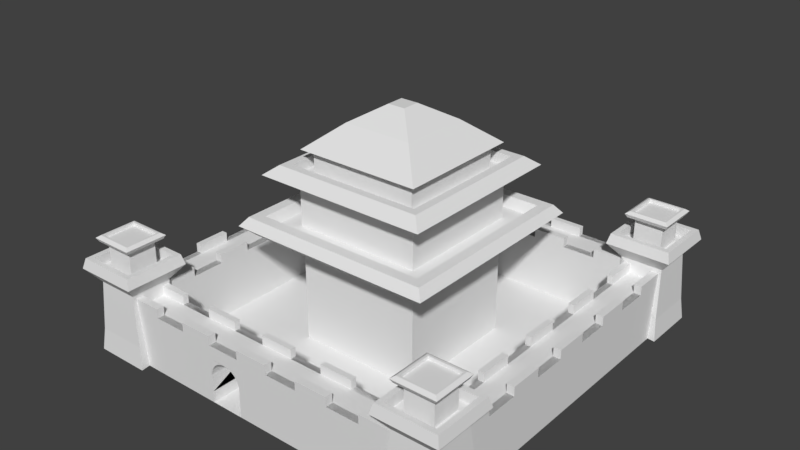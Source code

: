 # Source: Castle.blend  (saved by Blender 2.78.0; exported with 4.5.12 LTS)
import bpy
from mathutils import Matrix  # noqa: F401  (used for matrix-valued properties, if any)

bpy.ops.wm.read_factory_settings(use_empty=True)
scene = bpy.context.scene
scene.name = 'Scene'

# ---- collections
col_collection_1 = bpy.data.collections.new('Collection 1'); scene.collection.children.link(col_collection_1)

# ---- world
world_world = bpy.data.worlds.new('World'); scene.world = world_world
world_world.color = (0.05088, 0.05088, 0.05088)
world_world.use_sun_shadow = False
world_world.sun_shadow_jitter_overblur = 0.0
world_world.cycles.sampling_method = 'MANUAL'

# ---- meshes
me_cube_012 = bpy.data.meshes.new('Cube.012')
me_cube_012.from_pydata([(-1.0, -1.0, -0.7702), (-1.0, -1.0, 1.0), (-1.0, 1.0, -0.7702), (-1.0, 1.0, 1.0), (1.0, -1.0, -0.7702), (1.0, -1.0, 1.0), (1.0, 1.0, -0.7702), (1.0, 1.0, 1.0), (-1.468, -1.468, 1.0), (-1.468, 1.468, 1.0), (1.468, -1.468, 1.0), (1.468, 1.468, 1.0), (-1.65, -1.65, 1.161), (-1.65, 1.65, 1.161), (1.65, -1.65, 1.161), (1.65, 1.65, 1.161), (-1.543, -1.543, 1.299), (-1.543, 1.543, 1.299), (1.543, -1.543, 1.299), (1.543, 1.543, 1.299), (-1.376, -1.376, 1.299), (-1.376, 1.376, 1.299), (1.376, -1.376, 1.299), (1.376, 1.376, 1.299), (-1.32, -1.32, 1.127), (-1.32, 1.32, 1.127), (1.32, -1.32, 1.127), (1.32, 1.32, 1.127), (-1.02, -1.02, 1.127), (-1.02, 1.02, 1.127), (1.02, -1.02, 1.127), (1.02, 1.02, 1.127), (-1.02, -1.02, 1.849), (-1.02, 1.02, 1.849), (1.02, -1.02, 1.849), (1.02, 1.02, 1.849), (-1.25, -1.25, 1.849), (-1.25, 1.25, 1.849), (1.25, -1.25, 1.849), (1.25, 1.25, 1.849), (-1.39, -1.39, 1.94), (-1.39, 1.39, 1.94), (1.39, -1.39, 1.94), (1.39, 1.39, 1.94), (-1.211, -1.211, 2.083), (-1.211, 1.211, 2.083), (1.211, -1.211, 2.083), (1.211, 1.211, 2.083), (-1.085, -1.085, 2.083), (-1.085, 1.085, 2.083), (1.085, -1.085, 2.083), (1.085, 1.085, 2.083), (-1.085, -1.085, 1.917), (-1.085, 1.085, 1.917), (1.085, -1.085, 1.917), (1.085, 1.085, 1.917), (-0.8738, -0.8738, 1.917), (-0.8738, 0.8738, 1.917), (0.8738, -0.8738, 1.917), (0.8738, 0.8738, 1.917), (-0.8738, -0.8738, 2.304), (-0.8738, 0.8738, 2.304), (0.8738, -0.8738, 2.304), (0.8738, 0.8738, 2.304), (-1.002, -1.002, 2.304), (-1.002, 1.002, 2.304), (1.002, -1.002, 2.304), (1.002, 1.002, 2.304), (-0.5538, -0.5538, 2.676), (-0.5538, 0.5538, 2.676), (0.5538, -0.5538, 2.676), (0.5538, 0.5538, 2.676), (-0.1397, -0.1397, 2.933), (-0.1397, 0.1397, 2.933), (0.1397, -0.1397, 2.933), (0.1397, 0.1397, 2.933)], [], [(0, 1, 3, 2), (2, 3, 7, 6), (6, 7, 5, 4), (4, 5, 1, 0), (2, 6, 4, 0), (5, 7, 11, 10), (10, 11, 15, 14), (3, 1, 8, 9), (1, 5, 10, 8), (7, 3, 9, 11), (12, 14, 18, 16), (9, 8, 12, 13), (8, 10, 14, 12), (11, 9, 13, 15), (18, 19, 23, 22), (15, 13, 17, 19), (14, 15, 19, 18), (13, 12, 16, 17), (21, 20, 24, 25), (17, 16, 20, 21), (16, 18, 22, 20), (19, 17, 21, 23), (24, 26, 30, 28), (20, 22, 26, 24), (23, 21, 25, 27), (22, 23, 27, 26), (30, 31, 35, 34), (27, 25, 29, 31), (26, 27, 31, 30), (25, 24, 28, 29), (32, 34, 38, 36), (29, 28, 32, 33), (28, 30, 34, 32), (31, 29, 33, 35), (39, 37, 41, 43), (35, 33, 37, 39), (34, 35, 39, 38), (33, 32, 36, 37), (42, 43, 47, 46), (38, 39, 43, 42), (37, 36, 40, 41), (36, 38, 42, 40), (44, 46, 50, 48), (41, 40, 44, 45), (40, 42, 46, 44), (43, 41, 45, 47), (50, 51, 55, 54), (47, 45, 49, 51), (46, 47, 51, 50), (45, 44, 48, 49), (54, 55, 59, 58), (49, 48, 52, 53), (48, 50, 54, 52), (51, 49, 53, 55), (56, 58, 62, 60), (53, 52, 56, 57), (52, 54, 58, 56), (55, 53, 57, 59), (62, 63, 67, 66), (59, 57, 61, 63), (58, 59, 63, 62), (57, 56, 60, 61), (65, 64, 68, 69), (61, 60, 64, 65), (60, 62, 66, 64), (63, 61, 65, 67), (68, 70, 74, 72), (64, 66, 70, 68), (67, 65, 69, 71), (66, 67, 71, 70), (75, 73, 72, 74), (71, 69, 73, 75), (70, 71, 75, 74), (69, 68, 72, 73)])
me_cube_012.use_remesh_preserve_volume = False
me_cube_012.use_remesh_preserve_attributes = False
me_cube_012.use_mirror_vertex_groups = False
me_cube_012.update()
me_cylinder_003 = bpy.data.meshes.new('Cylinder.003')
me_cylinder_003.from_pydata([(-2.418, 0.3576, -13.07), (-2.418, 0.3576, -12.02), (-2.425, 0.2598, -13.07), (-2.425, 0.2598, -12.02), (-2.454, 0.1658, -13.07), (-2.454, 0.1658, -12.02), (-2.5, 0.07911, -13.07), (-2.5, 0.07911, -12.02), (-2.562, 0.003162, -13.07), (-2.562, 0.003162, -12.02), (-2.638, -0.05917, -13.07), (-2.638, -0.05917, -12.02), (-2.725, -0.1055, -13.07), (-2.725, -0.1055, -12.02), (-2.819, -0.134, -13.07), (-2.819, -0.134, -12.02), (-2.917, -0.1436, -13.07), (-2.917, -0.1498, -12.02), (-3.014, -0.134, -13.07), (-3.014, -0.134, -12.02), (-3.108, -0.1055, -13.07), (-3.108, -0.1055, -12.02), (-3.195, -0.05917, -13.07), (-3.195, -0.05917, -12.02), (-3.271, 0.003163, -13.07), (-3.271, 0.003163, -12.02), (-3.333, 0.07912, -13.07), (-3.333, 0.07912, -12.02), (-3.38, 0.1658, -13.07), (-3.38, 0.1658, -12.02), (-3.408, 0.2598, -13.07), (-3.408, 0.2598, -12.02), (-3.431, 0.3576, -13.07), (-3.423, 0.3576, -12.02), (-6.423, 0.8515, -13.07), (-5.423, -0.1485, -13.07), (-6.423, -0.1485, -13.07), (-4.423, 0.8515, -13.07), (-5.423, 0.8515, -13.07), (-4.423, -0.1485, -13.07), (-2.423, -0.1485, -13.07), (-3.423, -0.1485, -13.07), (-3.423, 0.8515, -13.07), (-2.423, 0.8515, -13.07), (-0.4229, -0.1485, -13.07), (-1.423, -0.1485, -13.07), (-1.423, 0.8515, -13.07), (0.5771, -0.1485, -13.07), (-0.4229, 0.8515, -13.07), (1.577, -0.1485, -13.07), (0.5771, 0.8515, -13.07), (2.577, -0.1485, -13.07), (2.577, 0.8515, -13.07), (1.577, 0.8515, -13.07), (-6.423, 1.193, -13.07), (-5.423, 1.193, -13.07), (-4.423, 1.193, -13.07), (-2.423, 1.193, -13.07), (-3.423, 1.193, -13.07), (-0.4229, 1.193, -13.07), (-1.423, 1.193, -13.07), (1.577, 1.193, -13.07), (0.5771, 1.193, -13.07), (2.577, 1.193, -13.07), (-6.423, -0.5488, -13.07), (-4.423, -0.5488, -13.07), (-5.423, -0.5488, -13.07), (-3.423, -0.5488, -13.07), (-2.423, -0.5488, -13.07), (-1.423, -0.5488, -13.07), (-0.4229, -0.5488, -13.07), (1.577, -0.5488, -13.07), (0.5771, -0.5488, -13.07), (2.577, -0.5488, -13.07), (-6.423, -0.8204, -13.07), (-4.423, -0.8204, -13.07), (-5.423, -0.8204, -13.07), (-3.423, -0.8204, -13.07), (-2.423, -0.8204, -13.07), (-1.423, -0.8204, -13.07), (-0.4229, -0.8204, -13.07), (1.577, -0.8204, -13.07), (0.5771, -0.8204, -13.07), (2.577, -0.8204, -13.07), (-6.423, 0.8515, -12.02), (-5.423, -0.1485, -12.02), (-6.38, -0.1485, -11.98), (-5.423, 0.8515, -12.02), (-4.423, 0.8515, -12.02), (-2.423, -0.1485, -12.02), (-3.423, -0.1485, -12.02), (-3.423, 0.8515, -12.02), (-0.4229, -0.1485, -12.02), (-1.423, -0.1485, -12.02), (-1.423, 0.8515, -12.02), (1.577, 0.8515, -12.02), (2.6, 0.8515, -11.99), (2.6, -0.1485, -11.99), (-6.423, 1.193, -12.02), (-3.423, -0.8204, -12.02), (-4.423, -0.8204, -12.02), (-1.423, 1.193, -12.02), (-0.4229, 1.193, -12.02), (0.5771, 1.193, -12.02), (1.577, 1.193, -12.02), (-3.423, 1.193, -12.02), (-5.423, 1.193, -12.02), (0.5771, 0.8515, -12.02), (2.6, 1.217, -11.99), (-4.423, -0.5488, -12.02), (-5.423, -0.5488, -12.02), (1.577, -0.5488, -12.02), (0.5771, -0.5488, -12.02), (-1.423, -0.5488, -12.02), (-6.38, -0.5488, -11.98), (1.577, -0.1485, -12.02), (2.6, -0.5488, -11.99), (-3.423, -0.5488, -12.02), (-4.423, -0.1485, -12.02), (-5.423, -0.8204, -12.02), (-6.38, -0.8204, -11.98), (-2.423, 0.8515, -12.02), (-0.4229, 0.8515, -12.02), (0.5771, -0.1485, -12.02), (-4.423, 1.193, -12.02), (-2.423, 1.193, -12.02), (-2.423, -0.5488, -12.02), (-0.4229, -0.5488, -12.02), (-1.423, -0.8204, -12.02), (-2.423, -0.8204, -12.02), (0.5771, -0.8204, -12.02), (-0.4229, -0.8204, -12.02), (2.6, -0.8204, -11.99), (1.577, -0.8204, -12.02), (-3.423, -0.8204, -12.19), (-4.423, -0.8204, -12.19), (-4.423, -0.5488, -12.19), (-5.423, -0.5488, -12.19), (1.577, -0.5488, -12.19), (0.5771, -0.5488, -12.19), (-1.423, -0.5488, -12.19), (-6.423, -0.5488, -12.19), (2.577, -0.5488, -12.19), (-3.423, -0.5488, -12.19), (-5.423, -0.8204, -12.19), (-6.423, -0.8204, -12.19), (-2.423, -0.5488, -12.19), (-0.4229, -0.5488, -12.19), (-1.423, -0.8204, -12.19), (-2.423, -0.8204, -12.19), (0.5771, -0.8204, -12.19), (-0.4229, -0.8204, -12.19), (2.577, -0.8204, -12.19), (1.577, -0.8204, -12.19), (-6.423, -0.5488, -12.85), (-4.423, -0.5488, -12.85), (-5.423, -0.5488, -12.85), (-3.423, -0.5488, -12.85), (-2.423, -0.5488, -12.85), (-1.423, -0.5488, -12.85), (-0.4229, -0.5488, -12.85), (1.577, -0.5488, -12.85), (0.5771, -0.5488, -12.85), (2.577, -0.5488, -12.85), (-6.423, -0.8204, -12.85), (-4.423, -0.8204, -12.85), (-5.423, -0.8204, -12.85), (-3.423, -0.8204, -12.85), (-2.423, -0.8204, -12.85), (-1.423, -0.8204, -12.85), (-0.4229, -0.8204, -12.85), (1.577, -0.8204, -12.85), (0.5771, -0.8204, -12.85), (2.577, -0.8204, -12.85), (3.673, 0.8515, -11.96), (3.673, -0.1485, -10.96), (3.673, -0.1485, -11.96), (3.673, 0.8515, -9.96), (3.673, 0.8515, -10.96), (3.673, -0.1485, -9.96), (3.673, -0.1485, -7.96), (3.673, -0.1485, -8.96), (3.673, 0.8515, -8.96), (3.673, 0.8515, -7.96), (3.673, -0.1485, -5.96), (3.673, -0.1485, -6.96), (3.673, 0.8515, -6.96), (3.673, -0.1485, -4.96), (3.673, 0.8515, -5.96), (3.673, -0.1485, -3.96), (3.673, 0.8515, -4.96), (3.673, -0.1485, -2.96), (3.673, 0.8515, -2.96), (3.673, 0.8515, -3.96), (3.673, 1.193, -11.96), (3.673, 1.193, -10.96), (3.673, 1.193, -9.96), (3.673, 1.193, -7.96), (3.673, 1.193, -8.96), (3.673, 1.193, -5.96), (3.673, 1.193, -6.96), (3.673, 1.193, -3.96), (3.673, 1.193, -4.96), (3.673, 1.193, -2.96), (3.673, -0.5488, -11.96), (3.673, -0.5488, -9.96), (3.673, -0.5488, -10.96), (3.673, -0.5488, -8.96), (3.673, -0.5488, -7.96), (3.673, -0.5488, -6.96), (3.673, -0.5488, -5.96), (3.673, -0.5488, -3.96), (3.673, -0.5488, -4.96), (3.673, -0.5488, -2.96), (3.673, -0.8204, -11.96), (3.673, -0.8204, -9.96), (3.673, -0.8204, -10.96), (3.673, -0.8204, -8.96), (3.673, -0.8204, -7.96), (3.673, -0.8204, -6.96), (3.673, -0.8204, -5.96), (3.673, -0.8204, -3.96), (3.673, -0.8204, -4.96), (3.673, -0.8204, -2.96), (2.622, -0.1485, -10.96), (2.622, 0.8515, -10.96), (2.622, 0.8515, -9.96), (2.622, -0.1485, -7.96), (2.622, -0.1485, -8.96), (2.622, 0.8515, -8.96), (2.622, -0.1485, -5.96), (2.622, -0.1485, -6.96), (2.622, 0.8515, -6.96), (2.622, 0.8515, -3.96), (2.6, 0.8515, -2.951), (2.6, -0.1485, -2.951), (2.622, -0.8204, -8.96), (2.622, -0.8204, -9.96), (2.622, 1.193, -6.96), (2.622, 1.193, -5.96), (2.622, 1.193, -4.96), (2.622, 1.193, -3.96), (2.622, 1.193, -8.96), (2.622, 1.193, -10.96), (2.622, 0.8515, -4.96), (2.6, 1.193, -2.951), (2.622, -0.5488, -9.96), (2.622, -0.5488, -10.96), (2.622, -0.5488, -3.96), (2.622, -0.5488, -4.96), (2.622, -0.5488, -6.96), (2.622, -0.1485, -3.96), (2.6, -0.5488, -2.951), (2.622, -0.5488, -8.96), (2.622, -0.1485, -9.96), (2.622, -0.8204, -10.96), (2.622, 0.8515, -7.96), (2.622, 0.8515, -5.96), (2.622, -0.1485, -4.96), (2.622, 1.193, -9.96), (2.622, 1.193, -7.96), (2.622, -0.5488, -7.96), (2.622, -0.5488, -5.96), (2.622, -0.8204, -6.96), (2.622, -0.8204, -7.96), (2.622, -0.8204, -4.96), (2.622, -0.8204, -5.96), (2.6, -0.8204, -2.951), (2.622, -0.8204, -3.96), (2.794, -0.8204, -8.96), (2.794, -0.8204, -9.96), (2.794, -0.5488, -9.96), (2.794, -0.5488, -10.96), (2.794, -0.5488, -3.96), (2.794, -0.5488, -4.96), (2.794, -0.5488, -6.96), (2.794, -0.5488, -11.96), (2.794, -0.5488, -2.96), (2.794, -0.5488, -8.96), (2.794, -0.8204, -10.96), (2.794, -0.8204, -11.96), (2.794, -0.5488, -7.96), (2.794, -0.5488, -5.96), (2.794, -0.8204, -6.96), (2.794, -0.8204, -7.96), (2.794, -0.8204, -4.96), (2.794, -0.8204, -5.96), (2.794, -0.8204, -2.96), (2.794, -0.8204, -3.96), (3.451, -0.5488, -11.96), (3.451, -0.5488, -9.96), (3.451, -0.5488, -10.96), (3.451, -0.5488, -8.96), (3.451, -0.5488, -7.96), (3.451, -0.5488, -6.96), (3.451, -0.5488, -5.96), (3.451, -0.5488, -3.96), (3.451, -0.5488, -4.96), (3.451, -0.5488, -2.96), (3.451, -0.8204, -11.96), (3.451, -0.8204, -9.96), (3.451, -0.8204, -10.96), (3.451, -0.8204, -8.96), (3.451, -0.8204, -7.96), (3.451, -0.8204, -6.96), (3.451, -0.8204, -5.96), (3.451, -0.8204, -3.96), (3.451, -0.8204, -4.96), (3.451, -0.8204, -2.96), (-6.423, 0.8515, -2.942), (-5.423, -0.1485, -2.942), (-6.401, -0.1485, -2.961), (-4.423, 0.8515, -2.942), (-5.423, 0.8515, -2.942), (-4.423, -0.1485, -2.942), (-2.423, -0.1485, -2.942), (-3.423, -0.1485, -2.942), (-3.423, 0.8515, -2.942), (-2.423, 0.8515, -2.942), (-0.4229, -0.1485, -2.942), (-1.423, -0.1485, -2.942), (-1.423, 0.8515, -2.942), (0.5771, -0.1485, -2.942), (-0.4229, 0.8515, -2.942), (1.577, -0.1485, -2.942), (0.5771, 0.8515, -2.942), (1.577, 0.8515, -2.942), (-6.401, 1.193, -2.961), (-5.423, 1.193, -2.942), (-4.423, 1.193, -2.942), (-2.423, 1.193, -2.942), (-3.423, 1.193, -2.942), (-0.4229, 1.193, -2.942), (-1.423, 1.193, -2.942), (1.577, 1.193, -2.942), (0.5771, 1.193, -2.942), (-6.401, -0.5488, -2.961), (-4.423, -0.5488, -2.942), (-5.423, -0.5488, -2.942), (-3.423, -0.5488, -2.942), (-2.423, -0.5488, -2.942), (-1.423, -0.5488, -2.942), (-0.4229, -0.5488, -2.942), (1.577, -0.5488, -2.942), (0.5771, -0.5488, -2.942), (-6.401, -0.8204, -2.961), (-4.423, -0.8204, -2.942), (-5.423, -0.8204, -2.942), (-3.423, -0.8204, -2.942), (-2.423, -0.8204, -2.942), (-1.423, -0.8204, -2.942), (-0.4229, -0.8204, -2.942), (1.577, -0.8204, -2.942), (0.5771, -0.8204, -2.942), (-6.423, 0.8515, -1.891), (-5.423, -0.1485, -1.891), (-6.423, -0.1485, -1.891), (-5.423, 0.8515, -1.891), (-4.423, 0.8515, -1.891), (-2.423, -0.1485, -1.891), (-3.423, -0.1485, -1.891), (-3.423, 0.8515, -1.891), (-0.4229, -0.1485, -1.891), (-1.423, -0.1485, -1.891), (-1.423, 0.8515, -1.891), (1.577, 0.8515, -1.891), (2.577, 0.8515, -1.891), (2.577, -0.1485, -1.891), (-6.423, 1.193, -1.891), (-3.423, -0.8204, -1.891), (-4.423, -0.8204, -1.891), (-1.423, 1.193, -1.891), (-0.4229, 1.193, -1.891), (0.5771, 1.193, -1.891), (1.577, 1.193, -1.891), (-3.423, 1.193, -1.891), (-5.423, 1.193, -1.891), (0.5771, 0.8515, -1.891), (2.577, 1.193, -1.891), (-4.423, -0.5488, -1.891), (-5.423, -0.5488, -1.891), (1.577, -0.5488, -1.891), (0.5771, -0.5488, -1.891), (-1.423, -0.5488, -1.891), (-6.423, -0.5488, -1.891), (1.577, -0.1485, -1.891), (2.577, -0.5488, -1.891), (-3.423, -0.5488, -1.891), (-4.423, -0.1485, -1.891), (-5.423, -0.8204, -1.891), (-6.423, -0.8204, -1.891), (-2.423, 0.8515, -1.891), (-0.4229, 0.8515, -1.891), (0.5771, -0.1485, -1.891), (-4.423, 1.193, -1.891), (-2.423, 1.193, -1.891), (-2.423, -0.5488, -1.891), (-0.4229, -0.5488, -1.891), (-1.423, -0.8204, -1.891), (-2.423, -0.8204, -1.891), (0.5771, -0.8204, -1.891), (-0.4229, -0.8204, -1.891), (2.577, -0.8204, -1.891), (1.577, -0.8204, -1.891), (-3.423, -0.8204, -2.063), (-4.423, -0.8204, -2.063), (-4.423, -0.5488, -2.063), (-5.423, -0.5488, -2.063), (1.577, -0.5488, -2.063), (0.5771, -0.5488, -2.063), (-1.423, -0.5488, -2.063), (-6.423, -0.5488, -2.063), (2.577, -0.5488, -2.063), (-3.423, -0.5488, -2.063), (-5.423, -0.8204, -2.063), (-6.423, -0.8204, -2.063), (-2.423, -0.5488, -2.063), (-0.4229, -0.5488, -2.063), (-1.423, -0.8204, -2.063), (-2.423, -0.8204, -2.063), (0.5771, -0.8204, -2.063), (-0.4229, -0.8204, -2.063), (2.577, -0.8204, -2.063), (1.577, -0.8204, -2.063), (-6.423, -0.5488, -2.72), (-4.423, -0.5488, -2.72), (-5.423, -0.5488, -2.72), (-3.423, -0.5488, -2.72), (-2.423, -0.5488, -2.72), (-1.423, -0.5488, -2.72), (-0.4229, -0.5488, -2.72), (1.577, -0.5488, -2.72), (0.5771, -0.5488, -2.72), (2.577, -0.5488, -2.72), (-6.423, -0.8204, -2.72), (-4.423, -0.8204, -2.72), (-5.423, -0.8204, -2.72), (-3.423, -0.8204, -2.72), (-2.423, -0.8204, -2.72), (-1.423, -0.8204, -2.72), (-0.4229, -0.8204, -2.72), (1.577, -0.8204, -2.72), (0.5771, -0.8204, -2.72), (2.577, -0.8204, -2.72), (-6.38, 0.8515, -11.98), (-6.38, -0.1485, -10.98), (-6.38, 0.8515, -9.979), (-6.38, 0.8515, -10.98), (-6.38, -0.1485, -9.979), (-6.38, -0.1485, -7.979), (-6.38, -0.1485, -8.979), (-6.38, 0.8515, -8.979), (-6.38, 0.8515, -7.979), (-6.38, -0.1485, -5.979), (-6.38, -0.1485, -6.979), (-6.38, 0.8515, -6.979), (-6.38, -0.1485, -4.979), (-6.38, 0.8515, -5.979), (-6.38, -0.1485, -3.979), (-6.38, 0.8515, -4.979), (-6.38, 0.8515, -2.979), (-6.38, 0.8515, -3.979), (-6.38, 1.193, -10.98), (-6.38, 1.193, -9.979), (-6.38, 1.193, -7.979), (-6.38, 1.193, -8.979), (-6.38, 1.193, -5.979), (-6.38, 1.193, -6.979), (-6.38, 1.193, -3.979), (-6.38, 1.193, -4.979), (-6.38, -0.5488, -9.979), (-6.38, -0.5488, -10.98), (-6.38, -0.5488, -8.979), (-6.38, -0.5488, -7.979), (-6.38, -0.5488, -6.979), (-6.38, -0.5488, -5.979), (-6.38, -0.5488, -3.979), (-6.38, -0.5488, -4.979), (-6.38, -0.8204, -9.979), (-6.38, -0.8204, -10.98), (-6.38, -0.8204, -8.979), (-6.38, -0.8204, -7.979), (-6.38, -0.8204, -6.979), (-6.38, -0.8204, -5.979), (-6.38, -0.8204, -3.979), (-6.38, -0.8204, -4.979), (-7.431, 0.8515, -11.98), (-7.431, -0.1485, -10.98), (-7.431, -0.1485, -11.98), (-7.431, 0.8515, -10.98), (-7.431, 0.8515, -9.979), (-7.431, -0.1485, -7.979), (-7.431, -0.1485, -8.979), (-7.431, 0.8515, -8.979), (-7.431, -0.1485, -5.979), (-7.431, -0.1485, -6.979), (-7.431, 0.8515, -6.979), (-7.431, 0.8515, -3.979), (-7.431, 0.8515, -2.979), (-7.431, -0.1485, -2.979), (-7.431, 1.193, -11.98), (-7.431, -0.8204, -8.979), (-7.431, -0.8204, -9.979), (-7.431, 1.193, -6.979), (-7.431, 1.193, -5.979), (-7.431, 1.193, -4.979), (-7.431, 1.193, -3.979), (-7.431, 1.193, -8.979), (-7.431, 1.193, -10.98), (-7.431, 0.8515, -4.979), (-7.431, 1.193, -2.979), (-7.431, -0.5488, -9.979), (-7.431, -0.5488, -10.98), (-7.431, -0.5488, -3.979), (-7.431, -0.5488, -4.979), (-7.431, -0.5488, -6.979), (-7.431, -0.5488, -11.98), (-7.431, -0.1485, -3.979), (-7.431, -0.5488, -2.979), (-7.431, -0.5488, -8.979), (-7.431, -0.1485, -9.979), (-7.431, -0.8204, -10.98), (-7.431, -0.8204, -11.98), (-7.431, 0.8515, -7.979), (-7.431, 0.8515, -5.979), (-7.431, -0.1485, -4.979), (-7.431, 1.193, -9.979), (-7.431, 1.193, -7.979), (-7.431, -0.5488, -7.979), (-7.431, -0.5488, -5.979), (-7.431, -0.8204, -6.979), (-7.431, -0.8204, -7.979), (-7.431, -0.8204, -4.979), (-7.431, -0.8204, -5.979), (-7.431, -0.8204, -2.979), (-7.431, -0.8204, -3.979), (-7.259, -0.8204, -8.979), (-7.259, -0.8204, -9.979), (-7.259, -0.5488, -9.979), (-7.259, -0.5488, -10.98), (-7.259, -0.5488, -3.979), (-7.259, -0.5488, -4.979), (-7.259, -0.5488, -6.979), (-7.259, -0.5488, -11.98), (-7.259, -0.5488, -2.979), (-7.259, -0.5488, -8.979), (-7.259, -0.8204, -10.98), (-7.259, -0.8204, -11.98), (-7.259, -0.5488, -7.979), (-7.259, -0.5488, -5.979), (-7.259, -0.8204, -6.979), (-7.259, -0.8204, -7.979), (-7.259, -0.8204, -4.979), (-7.259, -0.8204, -5.979), (-7.259, -0.8204, -2.979), (-7.259, -0.8204, -3.979), (-6.602, -0.5488, -11.98), (-6.602, -0.5488, -9.979), (-6.602, -0.5488, -10.98), (-6.602, -0.5488, -8.979), (-6.602, -0.5488, -7.979), (-6.602, -0.5488, -6.979), (-6.602, -0.5488, -5.979), (-6.602, -0.5488, -3.979), (-6.602, -0.5488, -4.979), (-6.602, -0.5488, -2.979), (-6.602, -0.8204, -11.98), (-6.602, -0.8204, -9.979), (-6.602, -0.8204, -10.98), (-6.602, -0.8204, -8.979), (-6.602, -0.8204, -7.979), (-6.602, -0.8204, -6.979), (-6.602, -0.8204, -5.979), (-6.602, -0.8204, -3.979), (-6.602, -0.8204, -4.979), (-6.602, -0.8204, -2.979)], [], [(0, 1, 3, 2), (2, 3, 5, 4), (4, 5, 7, 6), (6, 7, 9, 8), (8, 9, 11, 10), (10, 11, 13, 12), (12, 13, 15, 14), (14, 15, 17, 16), (16, 17, 19, 18), (18, 19, 21, 20), (20, 21, 23, 22), (22, 23, 25, 24), (24, 25, 27, 26), (26, 27, 29, 28), (28, 29, 31, 30), (30, 31, 33, 32), (38, 34, 36, 35), (37, 38, 35, 39), (42, 37, 39, 41), (69, 68, 158, 159), (46, 43, 40, 45), (48, 46, 45, 44), (50, 48, 44, 47), (53, 50, 47, 49), (52, 53, 49, 51), (64, 74, 164, 154), (46, 60, 57, 43), (48, 59, 60, 46), (38, 55, 54, 34), (50, 62, 59, 48), (37, 56, 55, 38), (53, 61, 62, 50), (42, 58, 56, 37), (52, 63, 61, 53), (45, 69, 70, 44), (36, 64, 66, 35), (44, 70, 72, 47), (35, 66, 65, 39), (47, 72, 71, 49), (39, 65, 67, 41), (49, 71, 73, 51), (41, 67, 68, 40), (40, 68, 69, 45), (67, 68, 158, 157), (75, 77, 167, 165), (77, 67, 157, 167), (87, 85, 86, 84), (88, 118, 85, 87), (91, 90, 118, 88), (119, 120, 145, 144), (94, 93, 89, 121), (122, 92, 93, 94), (107, 123, 92, 122), (95, 115, 123, 107), (96, 97, 115, 95), (111, 112, 139, 138), (94, 121, 125, 101), (122, 94, 101, 102), (87, 84, 98, 106), (107, 122, 102, 103), (88, 87, 106, 124), (95, 107, 103, 104), (91, 88, 124, 105), (96, 95, 104, 108), (54, 98, 84, 86, 114, 64, 36, 34), (93, 92, 127, 113), (86, 85, 110, 114), (92, 123, 112, 127), (85, 118, 109, 110), (123, 115, 111, 112), (118, 90, 117, 109), (115, 97, 116, 111), (90, 89, 126, 117), (89, 93, 113, 126), (112, 130, 150, 139), (127, 112, 139, 147), (128, 129, 149, 148), (61, 63, 108, 104), (113, 128, 148, 140), (43, 57, 125, 121), (132, 133, 153, 152), (129, 126, 146, 149), (41, 40, 89, 90), (111, 116, 142, 138), (42, 41, 90, 91), (130, 131, 151, 150), (63, 52, 96, 108), (136, 143, 134, 135), (65, 66, 110, 109), (146, 140, 148, 149), (71, 72, 112, 111), (147, 139, 150, 151), (52, 51, 97, 96), (68, 67, 117, 126), (54, 55, 106, 98), (138, 142, 152, 153), (141, 137, 144, 145), (55, 56, 124, 106), (116, 73, 71, 111), (112, 72, 70, 127), (40, 43, 121, 89), (70, 69, 113, 127), (56, 58, 105, 124), (113, 69, 68, 126), (60, 59, 102, 101), (57, 60, 101, 125), (117, 67, 65, 109), (62, 61, 104, 103), (51, 73, 116, 97), (59, 62, 103, 102), (110, 66, 64, 114), (58, 42, 91, 105), (114, 110, 137, 141), (133, 111, 138, 153), (100, 109, 136, 135), (109, 117, 143, 136), (116, 132, 152, 142), (117, 99, 134, 143), (99, 100, 135, 134), (126, 117, 143, 146), (120, 114, 141, 145), (126, 113, 140, 146), (110, 119, 144, 137), (127, 113, 140, 147), (131, 127, 147, 151), (109, 110, 137, 136), (154, 164, 166, 156), (161, 171, 173, 163), (160, 170, 172, 162), (158, 168, 169, 159), (155, 165, 167, 157), (76, 66, 156, 166), (69, 70, 160, 159), (70, 80, 170, 160), (66, 65, 155, 156), (78, 79, 169, 168), (72, 70, 160, 162), (82, 72, 162, 172), (72, 71, 161, 162), (74, 76, 166, 164), (80, 82, 172, 170), (73, 71, 161, 163), (68, 78, 168, 158), (81, 83, 173, 171), (79, 69, 159, 169), (66, 64, 154, 156), (71, 81, 171, 161), (65, 75, 165, 155), (67, 65, 155, 157), (83, 73, 163, 173), (73, 83, 81, 71), (72, 82, 80, 70), (69, 79, 78, 68), (67, 77, 75, 65), (66, 76, 74, 64), (119, 110, 114, 120), (99, 117, 109, 100), (128, 113, 126, 129), (130, 112, 127, 131), (132, 116, 111, 133), (3, 1, 89, 17, 15, 13, 11, 9, 7, 5), (19, 17, 90, 33, 31, 29, 27, 25, 23, 21), (43, 0, 1, 121), (42, 32, 33, 91), (2, 4, 6, 8, 10, 12, 14, 16, 40), (16, 18, 20, 22, 24, 26, 28, 30, 32, 41), (180, 183, 182, 181), (178, 174, 176, 175), (177, 178, 175, 179), (182, 177, 179, 181), (209, 208, 293, 294), (186, 183, 180, 185), (188, 186, 185, 184), (190, 188, 184, 187), (193, 190, 187, 189), (192, 193, 189, 191), (204, 214, 299, 289), (186, 200, 197, 183), (188, 199, 200, 186), (178, 195, 194, 174), (190, 202, 199, 188), (177, 196, 195, 178), (193, 201, 202, 190), (182, 198, 196, 177), (192, 203, 201, 193), (185, 209, 210, 184), (176, 204, 206, 175), (184, 210, 212, 187), (175, 206, 205, 179), (187, 212, 211, 189), (179, 205, 207, 181), (189, 211, 213, 191), (181, 207, 208, 180), (180, 208, 209, 185), (207, 208, 293, 292), (215, 217, 302, 300), (217, 207, 292, 302), (225, 224, 97, 96), (226, 254, 224, 225), (229, 228, 254, 226), (255, 132, 280, 279), (232, 231, 227, 256), (257, 230, 231, 232), (244, 258, 230, 257), (233, 251, 258, 244), (234, 235, 251, 233), (248, 249, 274, 273), (232, 256, 260, 238), (257, 232, 238, 239), (225, 96, 108, 243), (244, 257, 239, 240), (226, 225, 243, 259), (233, 244, 240, 241), (229, 226, 259, 242), (234, 233, 241, 245), (194, 108, 96, 97, 116, 204, 176, 174), (231, 230, 262, 250), (97, 224, 247, 116), (230, 258, 249, 262), (224, 254, 246, 247), (258, 251, 248, 249), (254, 228, 253, 246), (251, 235, 252, 248), (228, 227, 261, 253), (227, 231, 250, 261), (249, 265, 285, 274), (262, 249, 274, 282), (263, 264, 284, 283), (201, 203, 245, 241), (250, 263, 283, 275), (267, 268, 288, 287), (264, 261, 281, 284), (181, 180, 227, 228), (248, 252, 277, 273), (265, 266, 286, 285), (203, 192, 234, 245), (271, 278, 269, 270), (205, 206, 247, 246), (281, 275, 283, 284), (211, 212, 249, 248), (282, 274, 285, 286), (192, 191, 235, 234), (208, 207, 253, 261), (194, 195, 243, 108), (273, 277, 287, 288), (276, 272, 279, 280), (195, 196, 259, 243), (252, 213, 211, 248), (249, 212, 210, 262), (210, 209, 250, 262), (196, 198, 242, 259), (250, 209, 208, 261), (200, 199, 239, 238), (197, 200, 238, 260), (253, 207, 205, 246), (202, 201, 241, 240), (191, 213, 252, 235), (199, 202, 240, 239), (247, 206, 204, 116), (116, 247, 272, 276), (268, 248, 273, 288), (237, 246, 271, 270), (246, 253, 278, 271), (252, 267, 287, 277), (253, 236, 269, 278), (236, 237, 270, 269), (261, 253, 278, 281), (132, 116, 276, 280), (261, 250, 275, 281), (247, 255, 279, 272), (262, 250, 275, 282), (266, 262, 282, 286), (246, 247, 272, 271), (289, 299, 301, 291), (296, 306, 308, 298), (295, 305, 307, 297), (293, 303, 304, 294), (290, 300, 302, 292), (216, 206, 291, 301), (209, 210, 295, 294), (210, 220, 305, 295), (206, 205, 290, 291), (218, 219, 304, 303), (212, 210, 295, 297), (222, 212, 297, 307), (212, 211, 296, 297), (214, 216, 301, 299), (220, 222, 307, 305), (213, 211, 296, 298), (208, 218, 303, 293), (221, 223, 308, 306), (219, 209, 294, 304), (206, 204, 289, 291), (211, 221, 306, 296), (205, 215, 300, 290), (207, 205, 290, 292), (223, 213, 298, 308), (213, 223, 221, 211), (212, 222, 220, 210), (209, 219, 218, 208), (207, 217, 215, 205), (206, 216, 214, 204), (255, 247, 116, 132), (236, 253, 246, 237), (263, 250, 261, 264), (265, 249, 262, 266), (267, 252, 248, 268), (182, 183, 197, 198), (260, 242, 198, 197), (229, 242, 260, 256), (256, 227, 228, 229), (315, 318, 317, 316), (313, 309, 311, 310), (312, 313, 310, 314), (317, 312, 314, 316), (341, 340, 428, 429), (321, 318, 315, 320), (323, 321, 320, 319), (325, 323, 319, 322), (326, 325, 322, 324), (234, 326, 324, 235), (336, 345, 434, 424), (321, 333, 330, 318), (323, 332, 333, 321), (313, 328, 327, 309), (325, 335, 332, 323), (312, 329, 328, 313), (326, 334, 335, 325), (317, 331, 329, 312), (234, 245, 334, 326), (320, 341, 342, 319), (311, 336, 338, 310), (319, 342, 344, 322), (310, 338, 337, 314), (322, 344, 343, 324), (314, 337, 339, 316), (324, 343, 252, 235), (316, 339, 340, 315), (315, 340, 341, 320), (339, 340, 428, 427), (346, 348, 437, 435), (348, 339, 427, 437), (357, 355, 356, 354), (358, 388, 355, 357), (361, 360, 388, 358), (389, 390, 415, 414), (364, 363, 359, 391), (392, 362, 363, 364), (377, 393, 362, 392), (365, 385, 393, 377), (366, 367, 385, 365), (381, 382, 409, 408), (364, 391, 395, 371), (392, 364, 371, 372), (357, 354, 368, 376), (377, 392, 372, 373), (358, 357, 376, 394), (365, 377, 373, 374), (361, 358, 394, 375), (366, 365, 374, 378), (327, 368, 354, 356, 384, 336, 311, 309), (363, 362, 397, 383), (356, 355, 380, 384), (362, 393, 382, 397), (355, 388, 379, 380), (393, 385, 381, 382), (388, 360, 387, 379), (385, 367, 386, 381), (360, 359, 396, 387), (359, 363, 383, 396), (382, 400, 420, 409), (397, 382, 409, 417), (398, 399, 419, 418), (334, 245, 378, 374), (383, 398, 418, 410), (402, 403, 423, 422), (399, 396, 416, 419), (316, 315, 359, 360), (381, 386, 412, 408), (400, 401, 421, 420), (245, 234, 366, 378), (406, 413, 404, 405), (337, 338, 380, 379), (416, 410, 418, 419), (343, 344, 382, 381), (417, 409, 420, 421), (234, 235, 367, 366), (340, 339, 387, 396), (327, 328, 376, 368), (408, 412, 422, 423), (411, 407, 414, 415), (328, 329, 394, 376), (386, 252, 343, 381), (382, 344, 342, 397), (342, 341, 383, 397), (329, 331, 375, 394), (383, 341, 340, 396), (333, 332, 372, 371), (330, 333, 371, 395), (387, 339, 337, 379), (335, 334, 374, 373), (235, 252, 386, 367), (332, 335, 373, 372), (380, 338, 336, 384), (384, 380, 407, 411), (403, 381, 408, 423), (370, 379, 406, 405), (379, 387, 413, 406), (386, 402, 422, 412), (387, 369, 404, 413), (369, 370, 405, 404), (396, 387, 413, 416), (390, 384, 411, 415), (396, 383, 410, 416), (380, 389, 414, 407), (397, 383, 410, 417), (401, 397, 417, 421), (379, 380, 407, 406), (424, 434, 436, 426), (431, 441, 443, 433), (430, 440, 442, 432), (428, 438, 439, 429), (425, 435, 437, 427), (347, 338, 426, 436), (341, 342, 430, 429), (342, 351, 440, 430), (338, 337, 425, 426), (349, 350, 439, 438), (344, 342, 430, 432), (353, 344, 432, 442), (344, 343, 431, 432), (345, 347, 436, 434), (351, 353, 442, 440), (252, 343, 431, 433), (340, 349, 438, 428), (352, 267, 443, 441), (350, 341, 429, 439), (338, 336, 424, 426), (343, 352, 441, 431), (337, 346, 435, 425), (339, 337, 425, 427), (267, 252, 433, 443), (252, 267, 352, 343), (344, 353, 351, 342), (341, 350, 349, 340), (339, 348, 346, 337), (338, 347, 345, 336), (389, 380, 384, 390), (369, 387, 379, 370), (398, 383, 396, 399), (400, 382, 397, 401), (402, 386, 381, 403), (317, 318, 330, 331), (395, 375, 331, 330), (361, 375, 395, 391), (391, 359, 360, 361), (449, 452, 451, 450), (447, 444, 86, 445), (446, 447, 445, 448), (451, 446, 448, 450), (474, 473, 560, 561), (455, 452, 449, 454), (457, 455, 454, 453), (459, 457, 453, 456), (461, 459, 456, 458), (460, 461, 458, 311), (114, 120, 566, 556), (455, 467, 464, 452), (457, 466, 467, 455), (447, 462, 98, 444), (459, 469, 466, 457), (446, 463, 462, 447), (461, 468, 469, 459), (451, 465, 463, 446), (460, 327, 468, 461), (454, 474, 475, 453), (86, 114, 471, 445), (453, 475, 477, 456), (445, 471, 470, 448), (456, 477, 476, 458), (448, 470, 472, 450), (458, 476, 336, 311), (450, 472, 473, 449), (449, 473, 474, 454), (472, 473, 560, 559), (478, 480, 569, 567), (480, 472, 559, 569), (489, 487, 488, 486), (490, 520, 487, 489), (493, 492, 520, 490), (521, 522, 547, 546), (496, 495, 491, 523), (524, 494, 495, 496), (509, 525, 494, 524), (497, 517, 525, 509), (498, 499, 517, 497), (513, 514, 541, 540), (496, 523, 527, 503), (524, 496, 503, 504), (489, 486, 500, 508), (509, 524, 504, 505), (490, 489, 508, 526), (497, 509, 505, 506), (493, 490, 526, 507), (498, 497, 506, 510), (98, 500, 486, 488, 516, 114, 86, 444), (495, 494, 529, 515), (488, 487, 512, 516), (494, 525, 514, 529), (487, 520, 511, 512), (525, 517, 513, 514), (520, 492, 519, 511), (517, 499, 518, 513), (492, 491, 528, 519), (491, 495, 515, 528), (514, 532, 552, 541), (529, 514, 541, 549), (530, 531, 551, 550), (468, 327, 510, 506), (515, 530, 550, 542), (534, 535, 555, 554), (531, 528, 548, 551), (450, 449, 491, 492), (513, 518, 544, 540), (532, 533, 553, 552), (327, 460, 498, 510), (538, 545, 536, 537), (470, 471, 512, 511), (548, 542, 550, 551), (476, 477, 514, 513), (549, 541, 552, 553), (460, 311, 499, 498), (473, 472, 519, 528), (98, 462, 508, 500), (540, 544, 554, 555), (543, 539, 546, 547), (462, 463, 526, 508), (518, 336, 476, 513), (514, 477, 475, 529), (475, 474, 515, 529), (463, 465, 507, 526), (515, 474, 473, 528), (467, 466, 504, 503), (464, 467, 503, 527), (519, 472, 470, 511), (469, 468, 506, 505), (311, 336, 518, 499), (466, 469, 505, 504), (512, 471, 114, 516), (516, 512, 539, 543), (535, 513, 540, 555), (502, 511, 538, 537), (511, 519, 545, 538), (518, 534, 554, 544), (519, 501, 536, 545), (501, 502, 537, 536), (528, 519, 545, 548), (522, 516, 543, 547), (528, 515, 542, 548), (512, 521, 546, 539), (529, 515, 542, 549), (533, 529, 549, 553), (511, 512, 539, 538), (556, 566, 568, 558), (563, 573, 575, 565), (562, 572, 574, 564), (560, 570, 571, 561), (557, 567, 569, 559), (479, 471, 558, 568), (474, 475, 562, 561), (475, 483, 572, 562), (471, 470, 557, 558), (481, 482, 571, 570), (477, 475, 562, 564), (485, 477, 564, 574), (477, 476, 563, 564), (120, 479, 568, 566), (483, 485, 574, 572), (336, 476, 563, 565), (473, 481, 570, 560), (484, 345, 575, 573), (482, 474, 561, 571), (471, 114, 556, 558), (476, 484, 573, 563), (470, 478, 567, 557), (472, 470, 557, 559), (345, 336, 565, 575), (336, 345, 484, 476), (477, 485, 483, 475), (474, 482, 481, 473), (472, 480, 478, 470), (471, 479, 120, 114), (521, 512, 516, 522), (501, 519, 511, 502), (530, 515, 528, 531), (532, 514, 529, 533), (534, 518, 513, 535), (451, 452, 464, 465), (527, 507, 465, 464), (493, 507, 527, 523), (523, 491, 492, 493), (125, 101, 102, 103, 104, 108, 243, 259, 242, 260, 238, 239, 240, 241, 245, 334, 335, 332, 333, 330, 331, 329, 328, 327, 468, 469, 466, 467, 464, 465, 463, 462, 98, 106, 124, 105), (58, 57, 125, 105)])
me_cylinder_003.use_remesh_preserve_volume = False
me_cylinder_003.use_remesh_preserve_attributes = False
me_cylinder_003.use_mirror_vertex_groups = False
me_cylinder_003.update()
me_cube_010 = bpy.data.meshes.new('Cube.010')
me_cube_010.from_pydata([(15.28, 15.56, -1.283), (15.16, 15.43, 0.8003), (15.28, 13.42, -1.283), (15.16, 13.67, 0.8003), (13.14, 15.56, -1.283), (13.4, 15.43, 0.8003), (13.4, 13.67, -1.283), (13.4, 13.67, 0.8003), (15.64, 15.91, 1.409), (15.64, 13.19, 1.409), (12.92, 15.91, 1.409), (12.92, 13.19, 1.409), (15.53, 15.8, 1.839), (15.53, 13.3, 1.839), (13.03, 15.8, 1.839), (13.03, 13.3, 1.839), (15.31, 15.58, 1.839), (15.31, 13.52, 1.839), (13.25, 15.58, 1.839), (13.25, 13.52, 1.839), (15.31, 15.58, 1.397), (15.31, 13.52, 1.397), (13.25, 15.58, 1.397), (13.25, 13.52, 1.397), (14.88, 15.15, 1.397), (14.88, 13.95, 1.397), (13.68, 15.15, 1.397), (13.68, 13.95, 1.397), (14.88, 15.15, 2.528), (14.88, 13.95, 2.528), (13.68, 15.15, 2.528), (13.68, 13.95, 2.528), (15.11, 15.38, 2.528), (15.11, 13.72, 2.528), (13.45, 15.38, 2.528), (13.45, 13.72, 2.528), (15.19, 15.47, 2.689), (15.19, 13.64, 2.689), (13.36, 15.47, 2.689), (13.36, 13.64, 2.689), (15.05, 15.32, 2.79), (15.05, 13.78, 2.79), (13.51, 15.32, 2.79), (13.51, 13.78, 2.79), (14.96, 15.24, 2.79), (14.96, 13.87, 2.79), (13.59, 15.24, 2.79), (13.59, 13.87, 2.79), (14.96, 15.24, 2.659), (14.96, 13.87, 2.659), (13.59, 15.24, 2.659), (13.59, 13.87, 2.659), (15.39, 15.66, -2.212), (15.39, 13.3, -2.212), (13.03, 15.66, -2.212), (13.31, 13.59, -2.212), (15.37, -0.7516, -1.283), (15.25, -0.6244, 0.8003), (13.23, -0.7516, -1.283), (13.49, -0.6244, 0.8003), (15.37, 1.388, -1.283), (15.25, 1.134, 0.8003), (13.49, 1.134, -1.283), (13.49, 1.134, 0.8003), (15.73, -1.106, 1.409), (13.01, -1.106, 1.409), (15.73, 1.616, 1.409), (13.01, 1.616, 1.409), (15.62, -0.9954, 1.839), (13.12, -0.9954, 1.839), (15.62, 1.505, 1.839), (13.12, 1.505, 1.839), (15.4, -0.7746, 1.839), (13.34, -0.7746, 1.839), (15.4, 1.284, 1.839), (13.34, 1.284, 1.839), (15.4, -0.7746, 1.397), (13.34, -0.7746, 1.397), (15.4, 1.284, 1.397), (13.34, 1.284, 1.397), (14.97, -0.3439, 1.397), (13.77, -0.3439, 1.397), (14.97, 0.8533, 1.397), (13.77, 0.8533, 1.397), (14.97, -0.3439, 2.528), (13.77, -0.3439, 2.528), (14.97, 0.8533, 2.528), (13.77, 0.8533, 2.528), (15.2, -0.5738, 2.528), (13.54, -0.5738, 2.528), (15.2, 1.083, 2.528), (13.54, 1.083, 2.528), (15.28, -0.6591, 2.689), (13.45, -0.6591, 2.689), (15.28, 1.169, 2.689), (13.45, 1.169, 2.689), (15.14, -0.5155, 2.79), (13.6, -0.5155, 2.79), (15.14, 1.025, 2.79), (13.6, 1.025, 2.79), (15.05, -0.4297, 2.79), (13.68, -0.4297, 2.79), (15.05, 0.9392, 2.79), (13.68, 0.9392, 2.79), (15.05, -0.4297, 2.659), (13.68, -0.4297, 2.659), (15.05, 0.9392, 2.659), (13.68, 0.9392, 2.659), (15.48, -0.8537, -2.212), (13.12, -0.8537, -2.212), (15.48, 1.503, -2.212), (13.4, 1.223, -2.212), (-0.8618, -0.8719, -1.283), (-0.7345, -0.7447, 0.8003), (-0.8618, 1.268, -1.283), (-0.7345, 1.014, 0.8003), (1.278, -0.8719, -1.283), (1.024, -0.7447, 0.8003), (1.024, 1.014, -1.283), (1.024, 1.014, 0.8003), (-1.217, -1.227, 1.409), (-1.217, 1.496, 1.409), (1.506, -1.227, 1.409), (1.506, 1.496, 1.409), (-1.106, -1.116, 1.839), (-1.106, 1.385, 1.839), (1.395, -1.116, 1.839), (1.395, 1.385, 1.839), (-0.8847, -0.8949, 1.839), (-0.8847, 1.164, 1.839), (1.174, -0.8949, 1.839), (1.174, 1.164, 1.839), (-0.8847, -0.8949, 1.397), (-0.8847, 1.164, 1.397), (1.174, -0.8949, 1.397), (1.174, 1.164, 1.397), (-0.454, -0.4641, 1.397), (-0.454, 0.7331, 1.397), (0.7432, -0.4641, 1.397), (0.7432, 0.7331, 1.397), (-0.454, -0.4641, 2.528), (-0.454, 0.7331, 2.528), (0.7432, -0.4641, 2.528), (0.7432, 0.7331, 2.528), (-0.6839, -0.694, 2.528), (-0.6839, 0.963, 2.528), (0.9731, -0.694, 2.528), (0.9731, 0.963, 2.528), (-0.7692, -0.7794, 2.689), (-0.7692, 1.048, 2.689), (1.058, -0.7794, 2.689), (1.058, 1.048, 2.689), (-0.6256, -0.6357, 2.79), (-0.6256, 0.9047, 2.79), (0.9148, -0.6357, 2.79), (0.9148, 0.9047, 2.79), (-0.5398, -0.55, 2.79), (-0.5398, 0.8189, 2.79), (0.829, -0.55, 2.79), (0.829, 0.8189, 2.79), (-0.5398, -0.55, 2.659), (-0.5398, 0.8189, 2.659), (0.829, -0.55, 2.659), (0.829, 0.8189, 2.659), (-0.9639, -0.974, -2.212), (-0.9639, 1.383, -2.212), (1.393, -0.974, -2.212), (1.113, 1.103, -2.212), (-0.9929, 15.47, -1.283), (-0.8657, 15.34, 0.8003), (1.147, 15.47, -1.283), (0.8926, 15.34, 0.8003), (-0.9929, 13.33, -1.283), (-0.8657, 13.58, 0.8003), (0.8926, 13.58, -1.283), (0.8926, 13.58, 0.8003), (-1.348, 15.82, 1.409), (1.375, 15.82, 1.409), (-1.348, 13.1, 1.409), (1.375, 13.1, 1.409), (-1.237, 15.71, 1.839), (1.264, 15.71, 1.839), (-1.237, 13.21, 1.839), (1.264, 13.21, 1.839), (-1.016, 15.49, 1.839), (1.043, 15.49, 1.839), (-1.016, 13.43, 1.839), (1.043, 13.43, 1.839), (-1.016, 15.49, 1.397), (1.043, 15.49, 1.397), (-1.016, 13.43, 1.397), (1.043, 13.43, 1.397), (-0.5852, 15.06, 1.397), (0.612, 15.06, 1.397), (-0.5852, 13.86, 1.397), (0.612, 13.86, 1.397), (-0.5852, 15.06, 2.528), (0.612, 15.06, 2.528), (-0.5852, 13.86, 2.528), (0.612, 13.86, 2.528), (-0.8151, 15.29, 2.528), (0.8419, 15.29, 2.528), (-0.8151, 13.64, 2.528), (0.8419, 13.64, 2.528), (-0.9004, 15.38, 2.689), (0.9273, 15.38, 2.689), (-0.9004, 13.55, 2.689), (0.9273, 13.55, 2.689), (-0.7568, 15.23, 2.79), (0.7836, 15.23, 2.79), (-0.7568, 13.69, 2.79), (0.7836, 13.69, 2.79), (-0.671, 15.15, 2.79), (0.6979, 15.15, 2.79), (-0.671, 13.78, 2.79), (0.6979, 13.78, 2.79), (-0.671, 15.15, 2.659), (0.6979, 15.15, 2.659), (-0.671, 13.78, 2.659), (0.6979, 13.78, 2.659), (-1.095, 15.57, -2.212), (1.262, 15.57, -2.212), (-1.095, 13.21, -2.212), (0.9818, 13.5, -2.212)], [], [(0, 1, 3, 2), (2, 3, 7, 6), (6, 7, 5, 4), (4, 5, 1, 0), (4, 0, 52, 54), (5, 7, 11, 10), (10, 11, 15, 14), (3, 1, 8, 9), (1, 5, 10, 8), (7, 3, 9, 11), (12, 14, 18, 16), (9, 8, 12, 13), (8, 10, 14, 12), (11, 9, 13, 15), (18, 19, 23, 22), (15, 13, 17, 19), (14, 15, 19, 18), (13, 12, 16, 17), (21, 20, 24, 25), (17, 16, 20, 21), (16, 18, 22, 20), (19, 17, 21, 23), (24, 26, 30, 28), (20, 22, 26, 24), (23, 21, 25, 27), (22, 23, 27, 26), (30, 31, 35, 34), (27, 25, 29, 31), (26, 27, 31, 30), (25, 24, 28, 29), (32, 34, 38, 36), (29, 28, 32, 33), (28, 30, 34, 32), (31, 29, 33, 35), (39, 37, 41, 43), (35, 33, 37, 39), (34, 35, 39, 38), (33, 32, 36, 37), (42, 43, 47, 46), (38, 39, 43, 42), (37, 36, 40, 41), (36, 38, 42, 40), (44, 46, 50, 48), (41, 40, 44, 45), (40, 42, 46, 44), (43, 41, 45, 47), (51, 49, 48, 50), (47, 45, 49, 51), (46, 47, 51, 50), (45, 44, 48, 49), (53, 55, 54, 52), (2, 6, 55, 53), (0, 2, 53, 52), (6, 4, 54, 55), (56, 57, 59, 58), (58, 59, 63, 62), (62, 63, 61, 60), (60, 61, 57, 56), (60, 56, 108, 110), (61, 63, 67, 66), (66, 67, 71, 70), (59, 57, 64, 65), (57, 61, 66, 64), (63, 59, 65, 67), (68, 70, 74, 72), (65, 64, 68, 69), (64, 66, 70, 68), (67, 65, 69, 71), (74, 75, 79, 78), (71, 69, 73, 75), (70, 71, 75, 74), (69, 68, 72, 73), (77, 76, 80, 81), (73, 72, 76, 77), (72, 74, 78, 76), (75, 73, 77, 79), (80, 82, 86, 84), (76, 78, 82, 80), (79, 77, 81, 83), (78, 79, 83, 82), (86, 87, 91, 90), (83, 81, 85, 87), (82, 83, 87, 86), (81, 80, 84, 85), (88, 90, 94, 92), (85, 84, 88, 89), (84, 86, 90, 88), (87, 85, 89, 91), (95, 93, 97, 99), (91, 89, 93, 95), (90, 91, 95, 94), (89, 88, 92, 93), (98, 99, 103, 102), (94, 95, 99, 98), (93, 92, 96, 97), (92, 94, 98, 96), (100, 102, 106, 104), (97, 96, 100, 101), (96, 98, 102, 100), (99, 97, 101, 103), (107, 105, 104, 106), (103, 101, 105, 107), (102, 103, 107, 106), (101, 100, 104, 105), (109, 111, 110, 108), (58, 62, 111, 109), (56, 58, 109, 108), (62, 60, 110, 111), (112, 113, 115, 114), (114, 115, 119, 118), (118, 119, 117, 116), (116, 117, 113, 112), (116, 112, 164, 166), (117, 119, 123, 122), (122, 123, 127, 126), (115, 113, 120, 121), (113, 117, 122, 120), (119, 115, 121, 123), (124, 126, 130, 128), (121, 120, 124, 125), (120, 122, 126, 124), (123, 121, 125, 127), (130, 131, 135, 134), (127, 125, 129, 131), (126, 127, 131, 130), (125, 124, 128, 129), (133, 132, 136, 137), (129, 128, 132, 133), (128, 130, 134, 132), (131, 129, 133, 135), (136, 138, 142, 140), (132, 134, 138, 136), (135, 133, 137, 139), (134, 135, 139, 138), (142, 143, 147, 146), (139, 137, 141, 143), (138, 139, 143, 142), (137, 136, 140, 141), (144, 146, 150, 148), (141, 140, 144, 145), (140, 142, 146, 144), (143, 141, 145, 147), (151, 149, 153, 155), (147, 145, 149, 151), (146, 147, 151, 150), (145, 144, 148, 149), (154, 155, 159, 158), (150, 151, 155, 154), (149, 148, 152, 153), (148, 150, 154, 152), (156, 158, 162, 160), (153, 152, 156, 157), (152, 154, 158, 156), (155, 153, 157, 159), (163, 161, 160, 162), (159, 157, 161, 163), (158, 159, 163, 162), (157, 156, 160, 161), (165, 167, 166, 164), (114, 118, 167, 165), (112, 114, 165, 164), (118, 116, 166, 167), (168, 169, 171, 170), (170, 171, 175, 174), (174, 175, 173, 172), (172, 173, 169, 168), (172, 168, 220, 222), (173, 175, 179, 178), (178, 179, 183, 182), (171, 169, 176, 177), (169, 173, 178, 176), (175, 171, 177, 179), (180, 182, 186, 184), (177, 176, 180, 181), (176, 178, 182, 180), (179, 177, 181, 183), (186, 187, 191, 190), (183, 181, 185, 187), (182, 183, 187, 186), (181, 180, 184, 185), (189, 188, 192, 193), (185, 184, 188, 189), (184, 186, 190, 188), (187, 185, 189, 191), (192, 194, 198, 196), (188, 190, 194, 192), (191, 189, 193, 195), (190, 191, 195, 194), (198, 199, 203, 202), (195, 193, 197, 199), (194, 195, 199, 198), (193, 192, 196, 197), (200, 202, 206, 204), (197, 196, 200, 201), (196, 198, 202, 200), (199, 197, 201, 203), (207, 205, 209, 211), (203, 201, 205, 207), (202, 203, 207, 206), (201, 200, 204, 205), (210, 211, 215, 214), (206, 207, 211, 210), (205, 204, 208, 209), (204, 206, 210, 208), (212, 214, 218, 216), (209, 208, 212, 213), (208, 210, 214, 212), (211, 209, 213, 215), (219, 217, 216, 218), (215, 213, 217, 219), (214, 215, 219, 218), (213, 212, 216, 217), (221, 223, 222, 220), (170, 174, 223, 221), (168, 170, 221, 220), (174, 172, 222, 223)])
me_cube_010.use_remesh_preserve_volume = False
me_cube_010.use_remesh_preserve_attributes = False
me_cube_010.use_mirror_vertex_groups = False
me_cube_010.update()

# ---- objects
ob_main = bpy.data.objects.new('Main', me_cube_012)
ob_walls = bpy.data.objects.new('Walls', me_cylinder_003)
ob_towers = bpy.data.objects.new('Towers', me_cube_010)

# ---- transforms, parenting, visibility, modifiers, constraints
ob_main.location = (1.169, 1.167, 1.37)
ob_main.scale = (1.882, 1.882, 1.882)
ob_main.lineart.crease_threshold = 0.0
ob_walls.location = (2.999, 8.57, 1.149)
ob_walls.rotation_euler = (-1.571, 0.0, 0.0)
ob_walls.lineart.crease_threshold = 0.0
ob_towers.location = (6.221, 6.284, 1.525)
ob_towers.rotation_euler = (0.0, 0.0, -3.142)
ob_towers.scale = (0.7071, 0.7071, 0.7071)
ob_towers.lineart.crease_threshold = 0.0

# ---- collection membership
col_collection_1.objects.link(ob_main)
col_collection_1.objects.link(ob_walls)
col_collection_1.objects.link(ob_towers)

# ---- scene / render settings (as saved in the file)
scene.frame_start = 1; scene.frame_end = 250; scene.frame_set(1)
scene.render.engine = 'BLENDER_EEVEE_NEXT'
scene.render.resolution_percentage = 50
scene.render.dither_intensity = 0.0
scene.cycles.use_denoising = False
scene.cycles.samples = 128
scene.cycles.sampling_pattern = 'TABULATED_SOBOL'
scene.cycles.light_sampling_threshold = 0.0
scene.cycles.use_adaptive_sampling = False
scene.cycles.use_light_tree = False
scene.cycles.blur_glossy = 0.0
scene.cycles.sample_clamp_indirect = 0.0
scene.view_settings.view_transform = 'Standard'
bpy.context.view_layer.update()

# ---- added for rendering (the .blend has no active camera and no usable light): camera, sun
cam_auto = bpy.data.cameras.new('AutoCamera')
cam_auto.lens = 50.0
cam_auto.sensor_width = 36.0
cam_auto.clip_end = 1000.0
ob_auto_camera = bpy.data.objects.new('AutoCamera', cam_auto)
scene.collection.objects.link(ob_auto_camera)
ob_auto_camera.location = (18.229, -19.4205, 17.0789)
ob_auto_camera.rotation_euler = (1.09748, -7.21219e-08, 0.694738)
scene.camera = ob_auto_camera
light_auto_sun = bpy.data.lights.new('AutoSun', 'SUN')
light_auto_sun.energy = 3.0
light_auto_sun.angle = 0.0523599
ob_auto_sun = bpy.data.objects.new('AutoSun', light_auto_sun)
scene.collection.objects.link(ob_auto_sun)
ob_auto_sun.rotation_euler = (0.872665, 0.174533, 0.523599)
bpy.context.view_layer.update()
